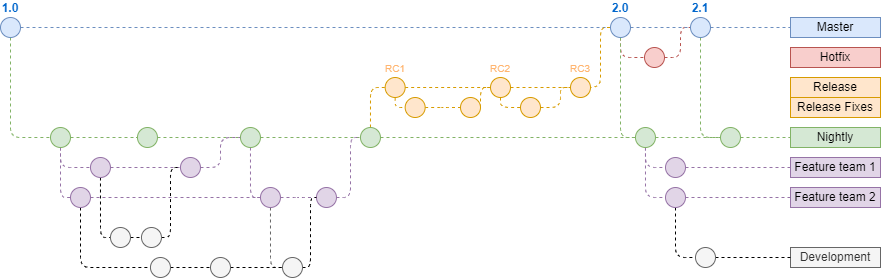

The diagram above was exported from draw.io. Its source (the exported page's mxGraphModel, read from the mxfile embedded in the PNG):
<mxGraphModel dx="1434" dy="738" grid="1" gridSize="10" guides="1" tooltips="1" connect="1" arrows="1" fold="1" page="1" pageScale="1" pageWidth="850" pageHeight="1100" math="0" shadow="0">
  <root>
    <mxCell id="0" />
    <mxCell id="1" parent="0" />
    <mxCell id="3" value="" style="endArrow=none;dashed=1;html=1;fillColor=#dae8fc;strokeColor=#6c8ebf;" parent="1" source="12" target="7" edge="1">
      <mxGeometry width="50" height="50" relative="1" as="geometry">
        <mxPoint x="40" y="70" as="sourcePoint" />
        <mxPoint x="720" y="70" as="targetPoint" />
      </mxGeometry>
    </mxCell>
    <mxCell id="22" style="edgeStyle=orthogonalEdgeStyle;rounded=1;orthogonalLoop=1;jettySize=auto;html=1;dashed=1;endArrow=none;endFill=0;fillColor=#d5e8d4;strokeColor=#82b366;" parent="1" source="4" target="21" edge="1">
      <mxGeometry relative="1" as="geometry">
        <Array as="points">
          <mxPoint x="40" y="180" />
        </Array>
      </mxGeometry>
    </mxCell>
    <mxCell id="4" value="1.0" style="ellipse;whiteSpace=wrap;html=1;aspect=fixed;fillColor=#dae8fc;strokeColor=#6c8ebf;fontStyle=1;labelPosition=center;verticalLabelPosition=top;align=center;verticalAlign=bottom;fontColor=#0066CC;" parent="1" vertex="1">
      <mxGeometry x="30" y="60" width="20" height="20" as="geometry" />
    </mxCell>
    <mxCell id="7" value="Master" style="text;html=1;strokeColor=#6c8ebf;fillColor=#dae8fc;align=center;verticalAlign=middle;whiteSpace=wrap;rounded=0;" parent="1" vertex="1">
      <mxGeometry x="820" y="60" width="90" height="20" as="geometry" />
    </mxCell>
    <mxCell id="8" value="" style="endArrow=none;dashed=1;html=1;fillColor=#f8cecc;strokeColor=#b85450;entryX=0;entryY=0.5;entryDx=0;entryDy=0;endFill=0;" parent="1" source="9" target="12" edge="1">
      <mxGeometry width="50" height="50" relative="1" as="geometry">
        <mxPoint x="40" y="150" as="sourcePoint" />
        <mxPoint x="600" y="122" as="targetPoint" />
        <Array as="points">
          <mxPoint x="710" y="100" />
          <mxPoint x="710" y="70" />
        </Array>
      </mxGeometry>
    </mxCell>
    <mxCell id="93" style="edgeStyle=orthogonalEdgeStyle;rounded=1;orthogonalLoop=1;jettySize=auto;html=1;dashed=1;endArrow=none;endFill=0;fontSize=12;fontColor=#FFB570;fillColor=#d5e8d4;strokeColor=#82b366;entryX=0;entryY=0.5;entryDx=0;entryDy=0;exitX=0.5;exitY=1;exitDx=0;exitDy=0;" parent="1" source="12" target="78" edge="1">
      <mxGeometry relative="1" as="geometry">
        <Array as="points">
          <mxPoint x="730" y="180" />
        </Array>
      </mxGeometry>
    </mxCell>
    <mxCell id="9" value="" style="ellipse;whiteSpace=wrap;html=1;aspect=fixed;fillColor=#f8cecc;strokeColor=#b85450;" parent="1" vertex="1">
      <mxGeometry x="674" y="90" width="20" height="20" as="geometry" />
    </mxCell>
    <mxCell id="12" value="2.1" style="ellipse;whiteSpace=wrap;html=1;aspect=fixed;fillColor=#dae8fc;strokeColor=#6c8ebf;fontStyle=1;labelPosition=center;verticalLabelPosition=top;align=center;verticalAlign=bottom;fontColor=#0066CC;" parent="1" vertex="1">
      <mxGeometry x="720" y="60" width="20" height="20" as="geometry" />
    </mxCell>
    <mxCell id="13" value="" style="endArrow=none;dashed=1;html=1;fillColor=#dae8fc;strokeColor=#6c8ebf;" parent="1" source="6" target="12" edge="1">
      <mxGeometry width="50" height="50" relative="1" as="geometry">
        <mxPoint x="50" y="70" as="sourcePoint" />
        <mxPoint x="700" y="70" as="targetPoint" />
      </mxGeometry>
    </mxCell>
    <mxCell id="19" style="edgeStyle=orthogonalEdgeStyle;rounded=1;orthogonalLoop=1;jettySize=auto;html=1;fillColor=#f8cecc;strokeColor=#b85450;dashed=1;endArrow=none;endFill=0;" parent="1" source="6" target="9" edge="1">
      <mxGeometry relative="1" as="geometry">
        <Array as="points">
          <mxPoint x="650" y="100" />
        </Array>
      </mxGeometry>
    </mxCell>
    <mxCell id="20" value="Hotfix" style="text;html=1;strokeColor=#b85450;fillColor=#f8cecc;align=center;verticalAlign=middle;whiteSpace=wrap;rounded=0;" parent="1" vertex="1">
      <mxGeometry x="820" y="90" width="90" height="20" as="geometry" />
    </mxCell>
    <mxCell id="23" style="edgeStyle=orthogonalEdgeStyle;rounded=1;orthogonalLoop=1;jettySize=auto;html=1;dashed=1;endArrow=none;endFill=0;fillColor=#d5e8d4;strokeColor=#82b366;" parent="1" source="78" target="24" edge="1">
      <mxGeometry relative="1" as="geometry">
        <mxPoint x="700" y="180" as="targetPoint" />
      </mxGeometry>
    </mxCell>
    <mxCell id="73" style="edgeStyle=orthogonalEdgeStyle;rounded=1;orthogonalLoop=1;jettySize=auto;html=1;dashed=1;endArrow=none;endFill=0;fontSize=10;fontColor=#FFB570;fillColor=#e1d5e7;strokeColor=#9673a6;" parent="1" source="21" target="51" edge="1">
      <mxGeometry relative="1" as="geometry">
        <Array as="points">
          <mxPoint x="90" y="190" />
        </Array>
      </mxGeometry>
    </mxCell>
    <mxCell id="172" style="edgeStyle=orthogonalEdgeStyle;rounded=1;orthogonalLoop=1;jettySize=auto;html=1;dashed=1;endArrow=none;endFill=0;fontSize=12;fontColor=#FFB570;fillColor=#e1d5e7;strokeColor=#9673a6;" parent="1" source="21" target="63" edge="1">
      <mxGeometry relative="1" as="geometry">
        <Array as="points">
          <mxPoint x="90" y="240" />
        </Array>
      </mxGeometry>
    </mxCell>
    <mxCell id="21" value="" style="ellipse;whiteSpace=wrap;html=1;aspect=fixed;fillColor=#d5e8d4;strokeColor=#82b366;" parent="1" vertex="1">
      <mxGeometry x="80" y="170" width="20" height="20" as="geometry" />
    </mxCell>
    <mxCell id="24" value="Nightly" style="text;html=1;strokeColor=#82b366;fillColor=#d5e8d4;align=center;verticalAlign=middle;whiteSpace=wrap;rounded=0;" parent="1" vertex="1">
      <mxGeometry x="820" y="170" width="90" height="20" as="geometry" />
    </mxCell>
    <mxCell id="25" value="" style="ellipse;whiteSpace=wrap;html=1;aspect=fixed;fillColor=#d5e8d4;strokeColor=#82b366;" parent="1" vertex="1">
      <mxGeometry x="166.97" y="170" width="20" height="20" as="geometry" />
    </mxCell>
    <mxCell id="26" style="edgeStyle=orthogonalEdgeStyle;rounded=1;orthogonalLoop=1;jettySize=auto;html=1;dashed=1;endArrow=none;endFill=0;fillColor=#d5e8d4;strokeColor=#82b366;" parent="1" source="21" target="25" edge="1">
      <mxGeometry relative="1" as="geometry">
        <mxPoint x="680" y="180" as="targetPoint" />
        <mxPoint x="110" y="180" as="sourcePoint" />
      </mxGeometry>
    </mxCell>
    <mxCell id="114" style="edgeStyle=orthogonalEdgeStyle;rounded=1;orthogonalLoop=1;jettySize=auto;html=1;dashed=1;endArrow=none;endFill=0;fontSize=12;fontColor=#FFB570;fillColor=#e1d5e7;strokeColor=#9673a6;entryX=0;entryY=0.5;entryDx=0;entryDy=0;" parent="1" source="27" target="65" edge="1">
      <mxGeometry relative="1" as="geometry">
        <Array as="points">
          <mxPoint x="280" y="240" />
        </Array>
      </mxGeometry>
    </mxCell>
    <mxCell id="27" value="" style="ellipse;whiteSpace=wrap;html=1;aspect=fixed;fillColor=#d5e8d4;strokeColor=#82b366;" parent="1" vertex="1">
      <mxGeometry x="269.97" y="170" width="20" height="20" as="geometry" />
    </mxCell>
    <mxCell id="28" style="edgeStyle=orthogonalEdgeStyle;rounded=1;orthogonalLoop=1;jettySize=auto;html=1;dashed=1;endArrow=none;endFill=0;fillColor=#d5e8d4;strokeColor=#82b366;" parent="1" source="25" target="27" edge="1">
      <mxGeometry relative="1" as="geometry">
        <mxPoint x="680" y="180" as="targetPoint" />
        <mxPoint x="240" y="180" as="sourcePoint" />
      </mxGeometry>
    </mxCell>
    <mxCell id="44" style="edgeStyle=orthogonalEdgeStyle;rounded=1;orthogonalLoop=1;jettySize=auto;html=1;dashed=1;endArrow=none;endFill=0;fontSize=10;fontColor=#FFB570;fillColor=#ffe6cc;strokeColor=#d79b00;" parent="1" source="29" target="39" edge="1">
      <mxGeometry relative="1" as="geometry">
        <Array as="points">
          <mxPoint x="400" y="130" />
        </Array>
      </mxGeometry>
    </mxCell>
    <mxCell id="29" value="" style="ellipse;whiteSpace=wrap;html=1;aspect=fixed;fillColor=#d5e8d4;strokeColor=#82b366;" parent="1" vertex="1">
      <mxGeometry x="389.97" y="170" width="20" height="20" as="geometry" />
    </mxCell>
    <mxCell id="30" style="edgeStyle=orthogonalEdgeStyle;rounded=1;orthogonalLoop=1;jettySize=auto;html=1;dashed=1;endArrow=none;endFill=0;fillColor=#d5e8d4;strokeColor=#82b366;" parent="1" source="27" target="29" edge="1">
      <mxGeometry relative="1" as="geometry">
        <mxPoint x="680" y="180" as="targetPoint" />
        <mxPoint x="370" y="180" as="sourcePoint" />
      </mxGeometry>
    </mxCell>
    <mxCell id="177" style="edgeStyle=orthogonalEdgeStyle;rounded=1;orthogonalLoop=1;jettySize=auto;html=1;entryX=0;entryY=0.5;entryDx=0;entryDy=0;dashed=1;fillColor=#d5e8d4;strokeColor=#82b366;endArrow=none;endFill=0;" parent="1" source="6" target="92" edge="1">
      <mxGeometry relative="1" as="geometry">
        <Array as="points">
          <mxPoint x="650" y="180" />
        </Array>
      </mxGeometry>
    </mxCell>
    <mxCell id="6" value="2.0" style="ellipse;whiteSpace=wrap;html=1;aspect=fixed;fillColor=#dae8fc;strokeColor=#6c8ebf;fontStyle=1;labelPosition=center;verticalLabelPosition=top;align=center;verticalAlign=bottom;fontColor=#0066CC;" parent="1" vertex="1">
      <mxGeometry x="640" y="60" width="20" height="20" as="geometry" />
    </mxCell>
    <mxCell id="35" value="" style="endArrow=none;dashed=1;html=1;fillColor=#dae8fc;strokeColor=#6c8ebf;" parent="1" source="4" target="6" edge="1">
      <mxGeometry width="50" height="50" relative="1" as="geometry">
        <mxPoint x="49.9999999999917" y="70" as="sourcePoint" />
        <mxPoint x="690" y="70" as="targetPoint" />
        <Array as="points" />
      </mxGeometry>
    </mxCell>
    <mxCell id="43" style="edgeStyle=orthogonalEdgeStyle;rounded=1;orthogonalLoop=1;jettySize=auto;html=1;dashed=1;endArrow=none;endFill=0;fontSize=10;fontColor=#FFB570;fillColor=#ffe6cc;strokeColor=#d79b00;" parent="1" source="36" target="6" edge="1">
      <mxGeometry relative="1" as="geometry">
        <Array as="points">
          <mxPoint x="630" y="130" />
          <mxPoint x="630" y="70" />
        </Array>
      </mxGeometry>
    </mxCell>
    <mxCell id="162" style="edgeStyle=orthogonalEdgeStyle;rounded=1;orthogonalLoop=1;jettySize=auto;html=1;dashed=1;endArrow=none;endFill=0;fontSize=12;fontColor=#FFB570;entryX=0;entryY=0.5;entryDx=0;entryDy=0;fillColor=#ffe6cc;strokeColor=#d79b00;" parent="1" source="36" target="159" edge="1">
      <mxGeometry relative="1" as="geometry">
        <Array as="points">
          <mxPoint x="530" y="150" />
        </Array>
      </mxGeometry>
    </mxCell>
    <mxCell id="36" value="RC2" style="ellipse;whiteSpace=wrap;html=1;aspect=fixed;fontSize=10;labelPosition=center;verticalLabelPosition=top;align=center;verticalAlign=bottom;fillColor=#ffe6cc;strokeColor=#d79b00;fontColor=#FFB570;" parent="1" vertex="1">
      <mxGeometry x="520" y="120" width="20" height="20" as="geometry" />
    </mxCell>
    <mxCell id="41" style="edgeStyle=orthogonalEdgeStyle;rounded=1;orthogonalLoop=1;jettySize=auto;html=1;dashed=1;endArrow=none;endFill=0;fontSize=10;fontColor=#FFB570;fillColor=#ffe6cc;strokeColor=#d79b00;" parent="1" source="39" target="36" edge="1">
      <mxGeometry relative="1" as="geometry" />
    </mxCell>
    <mxCell id="39" value="RC1" style="ellipse;whiteSpace=wrap;html=1;aspect=fixed;fontSize=10;labelPosition=center;verticalLabelPosition=top;align=center;verticalAlign=bottom;fillColor=#ffe6cc;strokeColor=#d79b00;fontColor=#FFB570;" parent="1" vertex="1">
      <mxGeometry x="414.65999999999997" y="120" width="20" height="20" as="geometry" />
    </mxCell>
    <mxCell id="42" value="Release" style="text;html=1;strokeColor=#d79b00;fillColor=#ffe6cc;align=center;verticalAlign=middle;whiteSpace=wrap;rounded=0;fontSize=12;" parent="1" vertex="1">
      <mxGeometry x="820" y="120" width="90" height="20" as="geometry" />
    </mxCell>
    <mxCell id="74" style="edgeStyle=orthogonalEdgeStyle;rounded=1;orthogonalLoop=1;jettySize=auto;html=1;dashed=1;endArrow=none;endFill=0;fontSize=10;fontColor=#FFB570;fillColor=#e1d5e7;strokeColor=#9673a6;" parent="1" source="51" target="52" edge="1">
      <mxGeometry relative="1" as="geometry" />
    </mxCell>
    <mxCell id="147" style="edgeStyle=orthogonalEdgeStyle;rounded=1;orthogonalLoop=1;jettySize=auto;html=1;dashed=1;endArrow=none;endFill=0;fontSize=12;fontColor=#FFB570;jumpStyle=arc;jumpSize=6;" parent="1" source="51" target="69" edge="1">
      <mxGeometry relative="1" as="geometry">
        <Array as="points">
          <mxPoint x="130" y="280" />
        </Array>
      </mxGeometry>
    </mxCell>
    <mxCell id="76" style="edgeStyle=orthogonalEdgeStyle;rounded=1;orthogonalLoop=1;jettySize=auto;html=1;dashed=1;endArrow=none;endFill=0;fontSize=10;fontColor=#FFB570;fillColor=#e1d5e7;strokeColor=#9673a6;entryX=0;entryY=0.5;entryDx=0;entryDy=0;" parent="1" source="52" target="27" edge="1">
      <mxGeometry relative="1" as="geometry">
        <Array as="points">
          <mxPoint x="250" y="210" />
          <mxPoint x="250" y="180" />
        </Array>
      </mxGeometry>
    </mxCell>
    <mxCell id="52" value="" style="ellipse;whiteSpace=wrap;html=1;aspect=fixed;fontSize=10;fillColor=#e1d5e7;strokeColor=#9673a6;" parent="1" vertex="1">
      <mxGeometry x="209.97" y="200" width="20" height="20" as="geometry" />
    </mxCell>
    <mxCell id="152" style="edgeStyle=orthogonalEdgeStyle;rounded=1;orthogonalLoop=1;jettySize=auto;html=1;dashed=1;endArrow=none;endFill=0;fontSize=12;fontColor=#FFB570;" parent="1" source="63" target="89" edge="1">
      <mxGeometry relative="1" as="geometry">
        <Array as="points">
          <mxPoint x="110" y="310" />
        </Array>
      </mxGeometry>
    </mxCell>
    <mxCell id="63" value="" style="ellipse;whiteSpace=wrap;html=1;aspect=fixed;fontSize=10;fillColor=#e1d5e7;strokeColor=#9673a6;" parent="1" vertex="1">
      <mxGeometry x="100" y="230" width="20" height="20" as="geometry" />
    </mxCell>
    <mxCell id="99" style="edgeStyle=orthogonalEdgeStyle;rounded=1;orthogonalLoop=1;jettySize=auto;html=1;dashed=1;endArrow=none;endFill=0;fontSize=12;fontColor=#FFB570;fillColor=#e1d5e7;strokeColor=#9673a6;" parent="1" source="65" target="71" edge="1">
      <mxGeometry relative="1" as="geometry" />
    </mxCell>
    <mxCell id="156" style="edgeStyle=orthogonalEdgeStyle;rounded=1;orthogonalLoop=1;jettySize=auto;html=1;dashed=1;endArrow=none;endFill=0;fontSize=12;fontColor=#FFB570;fillColor=#f5f5f5;strokeColor=#666666;" parent="1" source="65" target="91" edge="1">
      <mxGeometry relative="1" as="geometry">
        <Array as="points">
          <mxPoint x="300" y="310" />
        </Array>
      </mxGeometry>
    </mxCell>
    <mxCell id="65" value="" style="ellipse;whiteSpace=wrap;html=1;aspect=fixed;fontSize=10;fillColor=#e1d5e7;strokeColor=#9673a6;" parent="1" vertex="1">
      <mxGeometry x="289.97" y="230" width="20" height="20" as="geometry" />
    </mxCell>
    <mxCell id="118" style="edgeStyle=orthogonalEdgeStyle;rounded=1;orthogonalLoop=1;jettySize=auto;html=1;exitX=1;exitY=0.5;exitDx=0;exitDy=0;entryX=0;entryY=0.5;entryDx=0;entryDy=0;dashed=1;endArrow=none;endFill=0;fontSize=12;fontColor=#FFB570;" parent="1" source="69" target="88" edge="1">
      <mxGeometry relative="1" as="geometry" />
    </mxCell>
    <mxCell id="69" value="" style="ellipse;whiteSpace=wrap;html=1;aspect=fixed;fontSize=10;fontColor=#333333;fillColor=#f5f5f5;strokeColor=#666666;" parent="1" vertex="1">
      <mxGeometry x="139.97" y="270" width="20" height="20" as="geometry" />
    </mxCell>
    <mxCell id="100" style="edgeStyle=orthogonalEdgeStyle;rounded=1;orthogonalLoop=1;jettySize=auto;html=1;dashed=1;endArrow=none;endFill=0;fontSize=12;fontColor=#FFB570;fillColor=#e1d5e7;strokeColor=#9673a6;entryX=0;entryY=0.5;entryDx=0;entryDy=0;" parent="1" source="71" target="29" edge="1">
      <mxGeometry relative="1" as="geometry">
        <mxPoint x="400" y="190" as="targetPoint" />
        <Array as="points">
          <mxPoint x="380" y="240" />
          <mxPoint x="380" y="180" />
        </Array>
      </mxGeometry>
    </mxCell>
    <mxCell id="71" value="" style="ellipse;whiteSpace=wrap;html=1;aspect=fixed;fontSize=10;fillColor=#e1d5e7;strokeColor=#9673a6;" parent="1" vertex="1">
      <mxGeometry x="345.97" y="230" width="20" height="20" as="geometry" />
    </mxCell>
    <mxCell id="82" style="edgeStyle=orthogonalEdgeStyle;rounded=1;orthogonalLoop=1;jettySize=auto;html=1;dashed=1;endArrow=none;endFill=0;fillColor=#d5e8d4;strokeColor=#82b366;" parent="1" source="29" target="92" edge="1">
      <mxGeometry relative="1" as="geometry">
        <mxPoint x="500" y="160" as="targetPoint" />
        <mxPoint x="460" y="160" as="sourcePoint" />
      </mxGeometry>
    </mxCell>
    <mxCell id="85" value="Feature team 1" style="text;html=1;strokeColor=#9673a6;fillColor=#e1d5e7;align=center;verticalAlign=middle;whiteSpace=wrap;rounded=0;" parent="1" vertex="1">
      <mxGeometry x="820" y="200" width="90" height="20" as="geometry" />
    </mxCell>
    <mxCell id="86" value="Feature team 2" style="text;html=1;strokeColor=#9673a6;fillColor=#e1d5e7;align=center;verticalAlign=middle;whiteSpace=wrap;rounded=0;" parent="1" vertex="1">
      <mxGeometry x="820" y="230" width="90" height="20" as="geometry" />
    </mxCell>
    <mxCell id="151" style="edgeStyle=orthogonalEdgeStyle;rounded=1;orthogonalLoop=1;jettySize=auto;html=1;dashed=1;endArrow=none;endFill=0;fontSize=12;fontColor=#FFB570;jumpStyle=arc;entryX=0;entryY=0.5;entryDx=0;entryDy=0;" parent="1" source="88" target="52" edge="1">
      <mxGeometry relative="1" as="geometry">
        <Array as="points">
          <mxPoint x="200" y="280" />
          <mxPoint x="200" y="210" />
        </Array>
      </mxGeometry>
    </mxCell>
    <mxCell id="88" value="" style="ellipse;whiteSpace=wrap;html=1;aspect=fixed;fontSize=10;fontColor=#333333;fillColor=#f5f5f5;strokeColor=#666666;" parent="1" vertex="1">
      <mxGeometry x="170.97" y="270" width="20" height="20" as="geometry" />
    </mxCell>
    <mxCell id="153" style="edgeStyle=orthogonalEdgeStyle;rounded=1;orthogonalLoop=1;jettySize=auto;html=1;dashed=1;endArrow=none;endFill=0;fontSize=12;fontColor=#FFB570;" parent="1" source="89" target="90" edge="1">
      <mxGeometry relative="1" as="geometry" />
    </mxCell>
    <mxCell id="89" value="" style="ellipse;whiteSpace=wrap;html=1;aspect=fixed;fontSize=10;fontColor=#333333;fillColor=#f5f5f5;strokeColor=#666666;" parent="1" vertex="1">
      <mxGeometry x="179.97" y="300" width="20" height="20" as="geometry" />
    </mxCell>
    <mxCell id="154" style="edgeStyle=orthogonalEdgeStyle;rounded=1;orthogonalLoop=1;jettySize=auto;html=1;dashed=1;endArrow=none;endFill=0;fontSize=12;fontColor=#FFB570;" parent="1" source="90" target="91" edge="1">
      <mxGeometry relative="1" as="geometry" />
    </mxCell>
    <mxCell id="90" value="" style="ellipse;whiteSpace=wrap;html=1;aspect=fixed;fontSize=10;fontColor=#333333;fillColor=#f5f5f5;strokeColor=#666666;" parent="1" vertex="1">
      <mxGeometry x="240.00000000000003" y="300" width="20" height="20" as="geometry" />
    </mxCell>
    <mxCell id="157" style="edgeStyle=orthogonalEdgeStyle;rounded=1;orthogonalLoop=1;jettySize=auto;html=1;dashed=1;endArrow=none;endFill=0;fontSize=12;fontColor=#FFB570;entryX=0;entryY=0.5;entryDx=0;entryDy=0;" parent="1" source="91" target="71" edge="1">
      <mxGeometry relative="1" as="geometry">
        <Array as="points">
          <mxPoint x="340" y="310" />
          <mxPoint x="340" y="240" />
        </Array>
      </mxGeometry>
    </mxCell>
    <mxCell id="91" value="" style="ellipse;whiteSpace=wrap;html=1;aspect=fixed;fontSize=10;fontColor=#333333;fillColor=#f5f5f5;strokeColor=#666666;" parent="1" vertex="1">
      <mxGeometry x="312" y="300" width="20" height="20" as="geometry" />
    </mxCell>
    <mxCell id="164" style="edgeStyle=orthogonalEdgeStyle;rounded=1;orthogonalLoop=1;jettySize=auto;html=1;dashed=1;endArrow=none;endFill=0;fontSize=12;fontColor=#FFB570;fillColor=#ffe6cc;strokeColor=#d79b00;" parent="1" source="95" target="103" edge="1">
      <mxGeometry relative="1" as="geometry" />
    </mxCell>
    <mxCell id="95" value="" style="ellipse;whiteSpace=wrap;html=1;aspect=fixed;fontSize=10;fillColor=#ffe6cc;strokeColor=#d79b00;" parent="1" vertex="1">
      <mxGeometry x="434.66" y="140" width="20" height="20" as="geometry" />
    </mxCell>
    <mxCell id="102" value="Development" style="text;html=1;strokeColor=#666666;fillColor=#f5f5f5;align=center;verticalAlign=middle;whiteSpace=wrap;rounded=0;fontColor=#333333;" parent="1" vertex="1">
      <mxGeometry x="820" y="290" width="90" height="20" as="geometry" />
    </mxCell>
    <mxCell id="108" style="edgeStyle=orthogonalEdgeStyle;rounded=1;orthogonalLoop=1;jettySize=auto;html=1;dashed=1;endArrow=none;endFill=0;fontSize=12;fontColor=#FFB570;fillColor=#ffe6cc;strokeColor=#d79b00;entryX=0;entryY=0.5;entryDx=0;entryDy=0;" parent="1" source="103" target="36" edge="1">
      <mxGeometry relative="1" as="geometry">
        <mxPoint x="490" y="100" as="targetPoint" />
        <Array as="points">
          <mxPoint x="510" y="150" />
          <mxPoint x="510" y="130" />
        </Array>
      </mxGeometry>
    </mxCell>
    <mxCell id="103" value="" style="ellipse;whiteSpace=wrap;html=1;aspect=fixed;fontSize=10;fillColor=#ffe6cc;strokeColor=#d79b00;" parent="1" vertex="1">
      <mxGeometry x="490" y="140" width="20" height="20" as="geometry" />
    </mxCell>
    <mxCell id="107" style="edgeStyle=orthogonalEdgeStyle;rounded=1;orthogonalLoop=1;jettySize=auto;html=1;dashed=1;endArrow=none;endFill=0;fontSize=12;fontColor=#FFB570;fillColor=#ffe6cc;strokeColor=#d79b00;" parent="1" source="39" target="95" edge="1">
      <mxGeometry relative="1" as="geometry">
        <mxPoint x="490" y="130" as="sourcePoint" />
        <mxPoint x="550" y="250" as="targetPoint" />
        <Array as="points">
          <mxPoint x="425" y="150" />
        </Array>
      </mxGeometry>
    </mxCell>
    <mxCell id="166" style="edgeStyle=orthogonalEdgeStyle;rounded=1;orthogonalLoop=1;jettySize=auto;html=1;dashed=1;endArrow=none;endFill=0;fontSize=12;fontColor=#FFB570;fillColor=#e1d5e7;strokeColor=#9673a6;" parent="1" source="92" target="165" edge="1">
      <mxGeometry relative="1" as="geometry">
        <Array as="points">
          <mxPoint x="675" y="210" />
        </Array>
      </mxGeometry>
    </mxCell>
    <mxCell id="169" style="edgeStyle=orthogonalEdgeStyle;rounded=1;orthogonalLoop=1;jettySize=auto;html=1;dashed=1;endArrow=none;endFill=0;fontSize=12;fontColor=#FFB570;fillColor=#e1d5e7;strokeColor=#9673a6;" parent="1" source="92" target="168" edge="1">
      <mxGeometry relative="1" as="geometry">
        <Array as="points">
          <mxPoint x="675" y="240" />
        </Array>
      </mxGeometry>
    </mxCell>
    <mxCell id="92" value="" style="ellipse;whiteSpace=wrap;html=1;aspect=fixed;fontSize=10;fillColor=#d5e8d4;strokeColor=#82b366;" parent="1" vertex="1">
      <mxGeometry x="664.97" y="170" width="20" height="20" as="geometry" />
    </mxCell>
    <mxCell id="116" style="edgeStyle=orthogonalEdgeStyle;rounded=1;orthogonalLoop=1;jettySize=auto;html=1;dashed=1;endArrow=none;endFill=0;fontSize=12;fontColor=#FFB570;fillColor=#e1d5e7;strokeColor=#9673a6;" parent="1" source="63" target="65" edge="1">
      <mxGeometry relative="1" as="geometry">
        <mxPoint x="159.97" y="260" as="sourcePoint" />
        <mxPoint x="209.97" y="260" as="targetPoint" />
      </mxGeometry>
    </mxCell>
    <mxCell id="125" value="Release Fixes" style="text;html=1;strokeColor=#d79b00;fillColor=#ffe6cc;align=center;verticalAlign=middle;whiteSpace=wrap;rounded=0;fontSize=12;" parent="1" vertex="1">
      <mxGeometry x="820" y="140" width="90" height="20" as="geometry" />
    </mxCell>
    <mxCell id="78" value="" style="ellipse;whiteSpace=wrap;html=1;aspect=fixed;fontSize=12;fillColor=#d5e8d4;strokeColor=#82b366;" parent="1" vertex="1">
      <mxGeometry x="750" y="170" width="20" height="20" as="geometry" />
    </mxCell>
    <mxCell id="146" style="edgeStyle=orthogonalEdgeStyle;rounded=1;orthogonalLoop=1;jettySize=auto;html=1;dashed=1;endArrow=none;endFill=0;fillColor=#d5e8d4;strokeColor=#82b366;" parent="1" source="92" target="78" edge="1">
      <mxGeometry relative="1" as="geometry">
        <mxPoint x="760" y="160" as="targetPoint" />
        <mxPoint x="670" y="160" as="sourcePoint" />
        <Array as="points" />
      </mxGeometry>
    </mxCell>
    <mxCell id="163" style="edgeStyle=orthogonalEdgeStyle;rounded=1;orthogonalLoop=1;jettySize=auto;html=1;entryX=0;entryY=0.5;entryDx=0;entryDy=0;dashed=1;endArrow=none;endFill=0;fontSize=12;fontColor=#FFB570;fillColor=#ffe6cc;strokeColor=#d79b00;" parent="1" source="159" target="160" edge="1">
      <mxGeometry relative="1" as="geometry" />
    </mxCell>
    <mxCell id="159" value="" style="ellipse;whiteSpace=wrap;html=1;aspect=fixed;fontSize=10;fillColor=#ffe6cc;strokeColor=#d79b00;" parent="1" vertex="1">
      <mxGeometry x="550" y="140" width="20" height="20" as="geometry" />
    </mxCell>
    <mxCell id="160" value="RC3" style="ellipse;whiteSpace=wrap;html=1;aspect=fixed;fontSize=10;fillColor=#ffe6cc;strokeColor=#d79b00;labelPosition=center;verticalLabelPosition=top;align=center;verticalAlign=bottom;fontColor=#FFB570;" parent="1" vertex="1">
      <mxGeometry x="600" y="120" width="20" height="20" as="geometry" />
    </mxCell>
    <mxCell id="167" style="edgeStyle=orthogonalEdgeStyle;rounded=1;orthogonalLoop=1;jettySize=auto;html=1;dashed=1;endArrow=none;endFill=0;fontSize=12;fontColor=#FFB570;fillColor=#e1d5e7;strokeColor=#9673a6;" parent="1" source="165" target="85" edge="1">
      <mxGeometry relative="1" as="geometry" />
    </mxCell>
    <mxCell id="165" value="" style="ellipse;whiteSpace=wrap;html=1;aspect=fixed;fontSize=12;fillColor=#e1d5e7;strokeColor=#9673a6;" parent="1" vertex="1">
      <mxGeometry x="695" y="200" width="20" height="20" as="geometry" />
    </mxCell>
    <mxCell id="170" style="edgeStyle=orthogonalEdgeStyle;rounded=1;orthogonalLoop=1;jettySize=auto;html=1;dashed=1;endArrow=none;endFill=0;fontSize=12;fontColor=#FFB570;fillColor=#e1d5e7;strokeColor=#9673a6;" parent="1" source="168" target="86" edge="1">
      <mxGeometry relative="1" as="geometry" />
    </mxCell>
    <mxCell id="174" style="edgeStyle=orthogonalEdgeStyle;rounded=1;orthogonalLoop=1;jettySize=auto;html=1;endArrow=none;endFill=0;dashed=1;" parent="1" source="168" target="173" edge="1">
      <mxGeometry relative="1" as="geometry">
        <Array as="points">
          <mxPoint x="705" y="300" />
        </Array>
      </mxGeometry>
    </mxCell>
    <mxCell id="168" value="" style="ellipse;whiteSpace=wrap;html=1;aspect=fixed;fontSize=12;fillColor=#e1d5e7;strokeColor=#9673a6;" parent="1" vertex="1">
      <mxGeometry x="695" y="230" width="20" height="20" as="geometry" />
    </mxCell>
    <mxCell id="51" value="" style="ellipse;whiteSpace=wrap;html=1;aspect=fixed;fontSize=10;fillColor=#e1d5e7;strokeColor=#9673a6;" parent="1" vertex="1">
      <mxGeometry x="119.97" y="200" width="20" height="20" as="geometry" />
    </mxCell>
    <mxCell id="175" style="edgeStyle=orthogonalEdgeStyle;rounded=1;orthogonalLoop=1;jettySize=auto;html=1;dashed=1;endArrow=none;endFill=0;" parent="1" source="173" target="102" edge="1">
      <mxGeometry relative="1" as="geometry" />
    </mxCell>
    <mxCell id="173" value="" style="ellipse;whiteSpace=wrap;html=1;aspect=fixed;fontSize=10;fontColor=#333333;fillColor=#f5f5f5;strokeColor=#666666;" parent="1" vertex="1">
      <mxGeometry x="725" y="290" width="20" height="20" as="geometry" />
    </mxCell>
  </root>
</mxGraphModel>